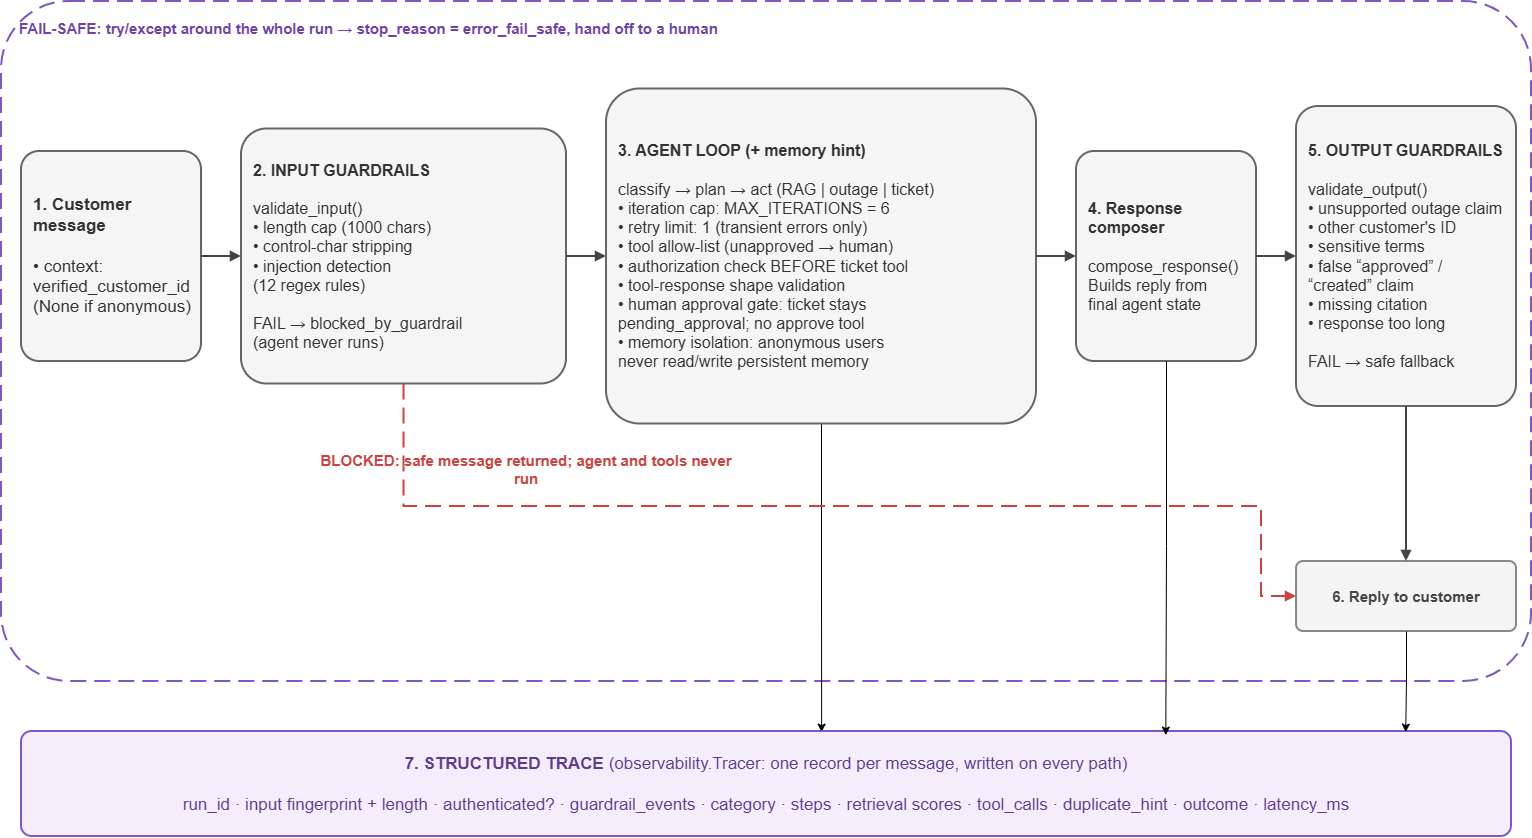

The diagram above was exported from draw.io. Its source (the exported page's mxGraphModel, read from the mxfile embedded in the PNG):
<mxGraphModel dx="1720" dy="1002" grid="1" gridSize="10" guides="1" tooltips="1" connect="1" arrows="1" fold="1" page="1" pageScale="1" pageWidth="1600" pageHeight="1000" math="0" shadow="0">
  <root>
    <mxCell id="0" />
    <mxCell id="1" parent="0" />
    <mxCell id="safety" parent="1" style="rounded=1;whiteSpace=wrap;html=1;arcSize=10;dashed=1;dashPattern=8 4;strokeColor=#7E57C2;strokeWidth=2;fillColor=none;fontColor=#6F42A5;fontSize=14;fontStyle=1;align=left;verticalAlign=top;spacingTop=12;spacingLeft=16;" value="&lt;font style=&quot;font-size: 15px;&quot;&gt;FAIL-SAFE: try/except around the whole run → stop_reason = error_fail_safe, hand off to a human&lt;/font&gt;" vertex="1">
      <mxGeometry height="680" width="1530" x="35" y="120" as="geometry" />
    </mxCell>
    <mxCell id="customer" parent="1" style="rounded=1;whiteSpace=wrap;html=1;arcSize=10;strokeColor=#666666;strokeWidth=2;fillColor=#f5f5f5;fontColor=#333333;fontSize=15;align=left;verticalAlign=middle;spacing=12;" value="&lt;font style=&quot;font-size: 17px;&quot;&gt;&lt;b style=&quot;&quot;&gt;1. Customer&lt;br&gt;message&lt;/b&gt;&lt;br&gt;&lt;br&gt;• context:&lt;br&gt;  verified_customer_id&lt;br&gt;  (None if anonymous)&lt;/font&gt;" vertex="1">
      <mxGeometry height="210" width="180" x="55" y="270" as="geometry" />
    </mxCell>
    <mxCell id="input" parent="1" style="rounded=1;whiteSpace=wrap;html=1;arcSize=10;strokeColor=#666666;strokeWidth=2;fillColor=#f5f5f5;fontColor=#333333;fontSize=14;align=left;verticalAlign=middle;spacing=12;" value="&lt;font style=&quot;font-size: 16px;&quot;&gt;&lt;b style=&quot;&quot;&gt;2. INPUT GUARDRAILS&lt;/b&gt;&lt;br&gt;&lt;br&gt;validate_input()&lt;br&gt;• length cap (1000 chars)&lt;br&gt;• control-char stripping&lt;br&gt;• injection detection&lt;br&gt;  (12 regex rules)&lt;br&gt;&lt;br&gt;FAIL → blocked_by_guardrail&lt;br&gt;(agent never runs)&lt;/font&gt;" vertex="1">
      <mxGeometry height="255" width="325" x="275" y="247.5" as="geometry" />
    </mxCell>
    <mxCell id="1VywnOLzzFmsFbh416zm-3" edge="1" parent="1" source="agent" style="edgeStyle=orthogonalEdgeStyle;rounded=0;orthogonalLoop=1;jettySize=auto;html=1;exitX=0.5;exitY=1;exitDx=0;exitDy=0;entryX=0.537;entryY=0.006;entryDx=0;entryDy=0;entryPerimeter=0;" target="trace">
      <mxGeometry relative="1" x="-0.0374" as="geometry">
        <mxPoint x="855.5555555555557" y="840" as="targetPoint" />
      </mxGeometry>
    </mxCell>
    <mxCell id="agent" parent="1" style="rounded=1;whiteSpace=wrap;html=1;arcSize=10;strokeColor=#666666;strokeWidth=2;fillColor=#f5f5f5;fontColor=#333333;fontSize=14;align=left;verticalAlign=middle;spacing=12;" value="&lt;font style=&quot;font-size: 16px;&quot;&gt;&lt;b style=&quot;&quot;&gt;3. AGENT LOOP (+ memory hint)&lt;/b&gt;&lt;br&gt;&lt;br&gt;classify → plan → act (RAG | outage | ticket)&lt;br&gt;• iteration cap: MAX_ITERATIONS = 6&lt;br&gt;• retry limit: 1 (transient errors only)&lt;br&gt;• tool allow-list (unapproved → human)&lt;br&gt;• authorization check BEFORE ticket tool&lt;br&gt;• tool-response shape validation&lt;br&gt;• human approval gate: ticket stays&lt;br&gt;  pending_approval; no approve tool&lt;br&gt;• memory isolation: anonymous users&lt;br&gt;  never read/write persistent memory&lt;/font&gt;" vertex="1">
      <mxGeometry height="335" width="430" x="640" y="207.5" as="geometry" />
    </mxCell>
    <mxCell id="composer" parent="1" style="rounded=1;whiteSpace=wrap;html=1;arcSize=10;strokeColor=#666666;strokeWidth=2;fillColor=#f5f5f5;fontColor=#333333;fontSize=14;align=left;verticalAlign=middle;spacing=12;" value="&lt;font style=&quot;font-size: 16px;&quot;&gt;&lt;b style=&quot;&quot;&gt;4. Response&lt;br&gt;composer&lt;/b&gt;&lt;br&gt;&lt;br&gt;compose_response()&lt;br&gt;Builds reply from&lt;br&gt;final agent state&lt;/font&gt;" vertex="1">
      <mxGeometry height="210" width="180" x="1110" y="270" as="geometry" />
    </mxCell>
    <mxCell id="output" parent="1" style="rounded=1;whiteSpace=wrap;html=1;arcSize=10;strokeColor=#666666;strokeWidth=2;fillColor=#f5f5f5;fontColor=#333333;fontSize=14;align=left;verticalAlign=middle;spacing=12;" value="&lt;font style=&quot;font-size: 16px;&quot;&gt;&lt;b style=&quot;&quot;&gt;5. OUTPUT GUARDRAILS&lt;/b&gt;&lt;br&gt;&lt;br&gt;validate_output()&lt;br&gt;• unsupported outage claim&lt;br&gt;• other customer's ID&lt;br&gt;• sensitive terms&lt;br&gt;• false “approved” / “created” claim&lt;br&gt;• missing citation&lt;br&gt;• response too long&lt;br&gt;&lt;br&gt;FAIL → safe fallback&lt;/font&gt;" vertex="1">
      <mxGeometry height="300" width="220" x="1330" y="225" as="geometry" />
    </mxCell>
    <mxCell id="reply" parent="1" style="rounded=1;whiteSpace=wrap;html=1;arcSize=10;strokeColor=#888888;strokeWidth=2;fillColor=#F4F4F4;fontColor=#444444;fontSize=15;align=center;verticalAlign=middle;spacing=10;" value="&lt;b&gt;6. Reply to customer&lt;/b&gt;" vertex="1">
      <mxGeometry height="70" width="220" x="1330" y="680" as="geometry" />
    </mxCell>
    <mxCell id="blocked" parent="1" style="text;html=1;align=center;verticalAlign=middle;whiteSpace=wrap;rounded=0;fontSize=13;fontStyle=1;fontColor=#C94343;" value="&lt;font style=&quot;font-size: 15px;&quot;&gt;BLOCKED: safe message returned; agent and tools never run&lt;/font&gt;" vertex="1">
      <mxGeometry height="35" width="420" x="350" y="570" as="geometry" />
    </mxCell>
    <mxCell id="trace" parent="1" style="rounded=1;whiteSpace=wrap;html=1;arcSize=10;strokeColor=#7E57C2;strokeWidth=2;fillColor=#F4EDFB;fontColor=#5F3B8E;fontSize=15;align=center;verticalAlign=middle;spacing=12;" value="&lt;font style=&quot;font-size: 17px;&quot;&gt;&lt;b style=&quot;&quot;&gt;7. STRUCTURED TRACE&lt;/b&gt;  (observability.Tracer: one record per message, written on every path)&lt;br&gt;&lt;br&gt;run_id · input fingerprint + length · authenticated? · guardrail_events · category · steps · retrieval scores · tool_calls · duplicate_hint · outcome · latency_ms&lt;/font&gt;" vertex="1">
      <mxGeometry height="105" width="1490" x="55" y="850" as="geometry" />
    </mxCell>
    <mxCell id="e1" edge="1" parent="1" source="customer" style="edgeStyle=orthogonalEdgeStyle;rounded=0;orthogonalLoop=1;jettySize=auto;html=1;strokeColor=#444444;strokeWidth=2;endArrow=block;endFill=1;" target="input">
      <mxGeometry relative="1" as="geometry" />
    </mxCell>
    <mxCell id="e2" edge="1" parent="1" source="input" style="edgeStyle=orthogonalEdgeStyle;rounded=0;orthogonalLoop=1;jettySize=auto;html=1;strokeColor=#444444;strokeWidth=2;endArrow=block;endFill=1;" target="agent">
      <mxGeometry relative="1" as="geometry" />
    </mxCell>
    <mxCell id="e3" edge="1" parent="1" source="agent" style="edgeStyle=orthogonalEdgeStyle;rounded=0;orthogonalLoop=1;jettySize=auto;html=1;strokeColor=#444444;strokeWidth=2;endArrow=block;endFill=1;" target="composer">
      <mxGeometry relative="1" as="geometry" />
    </mxCell>
    <mxCell id="e4" edge="1" parent="1" source="composer" style="edgeStyle=orthogonalEdgeStyle;rounded=0;orthogonalLoop=1;jettySize=auto;html=1;strokeColor=#444444;strokeWidth=2;endArrow=block;endFill=1;" target="output">
      <mxGeometry relative="1" as="geometry" />
    </mxCell>
    <mxCell id="e5" edge="1" parent="1" source="output" style="edgeStyle=orthogonalEdgeStyle;rounded=0;orthogonalLoop=1;jettySize=auto;html=1;strokeColor=#444444;strokeWidth=2;endArrow=block;endFill=1;" target="reply">
      <mxGeometry relative="1" as="geometry" />
    </mxCell>
    <mxCell id="blockedEdge" edge="1" parent="1" source="input" style="edgeStyle=orthogonalEdgeStyle;rounded=0;orthogonalLoop=1;jettySize=auto;html=1;strokeColor=#C94343;strokeWidth=2;dashed=1;dashPattern=8 4;endArrow=block;endFill=1;exitX=0.5;exitY=1;entryX=0;entryY=0.5;" target="reply" value="">
      <mxGeometry relative="1" as="geometry">
        <Array as="points">
          <mxPoint x="438" y="625" />
          <mxPoint x="1295" y="625" />
        </Array>
      </mxGeometry>
    </mxCell>
    <mxCell id="1VywnOLzzFmsFbh416zm-1" edge="1" parent="1" source="reply" style="edgeStyle=orthogonalEdgeStyle;rounded=0;orthogonalLoop=1;jettySize=auto;html=1;exitX=0.5;exitY=1;exitDx=0;exitDy=0;entryX=0.929;entryY=0.006;entryDx=0;entryDy=0;entryPerimeter=0;" target="trace">
      <mxGeometry relative="1" as="geometry" />
    </mxCell>
    <mxCell id="1VywnOLzzFmsFbh416zm-4" edge="1" parent="1" source="composer" style="edgeStyle=orthogonalEdgeStyle;rounded=0;orthogonalLoop=1;jettySize=auto;html=1;exitX=0.5;exitY=1;exitDx=0;exitDy=0;entryX=0.768;entryY=0.034;entryDx=0;entryDy=0;entryPerimeter=0;" target="trace">
      <mxGeometry relative="1" as="geometry" />
    </mxCell>
  </root>
</mxGraphModel>